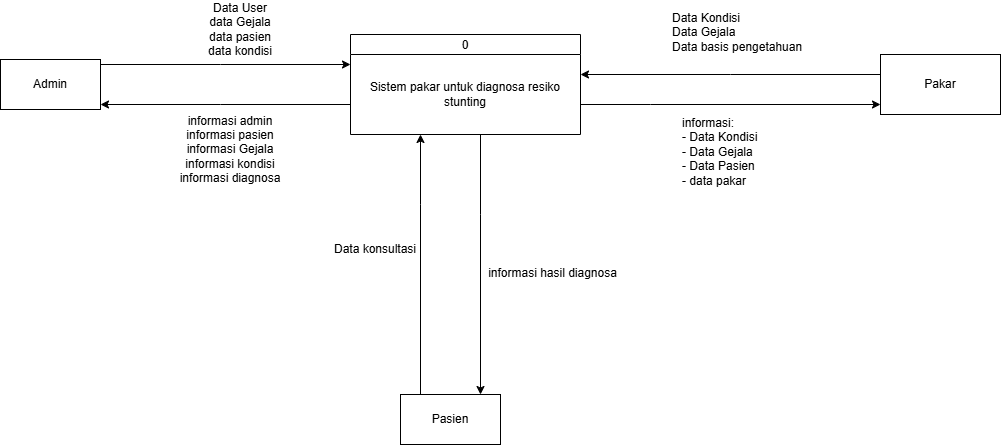

The diagram above was exported from draw.io. Its source (the exported page's mxGraphModel, read from the mxfile embedded in the PNG):
<mxGraphModel dx="1722" dy="473" grid="1" gridSize="10" guides="1" tooltips="1" connect="1" arrows="1" fold="1" page="1" pageScale="1" pageWidth="850" pageHeight="1100" math="0" shadow="0">
  <root>
    <mxCell id="0" />
    <mxCell id="1" parent="0" />
    <mxCell id="2" style="edgeStyle=orthogonalEdgeStyle;rounded=0;orthogonalLoop=1;jettySize=auto;html=1;" edge="1" source="3" target="6" parent="1">
      <mxGeometry relative="1" as="geometry">
        <Array as="points">
          <mxPoint x="160" y="180" />
          <mxPoint x="160" y="180" />
        </Array>
      </mxGeometry>
    </mxCell>
    <mxCell id="3" value="0" style="swimlane;fontStyle=0;childLayout=stackLayout;horizontal=1;startSize=20;fillColor=#ffffff;horizontalStack=0;resizeParent=1;resizeParentMax=0;resizeLast=0;collapsible=0;marginBottom=0;swimlaneFillColor=#ffffff;" vertex="1" parent="1">
      <mxGeometry x="290" y="110" width="230" height="100" as="geometry" />
    </mxCell>
    <mxCell id="4" value="Sistem pakar untuk diagnosa resiko stunting" style="text;html=1;whiteSpace=wrap;strokeColor=none;fillColor=none;align=center;verticalAlign=middle;rounded=0;" vertex="1" parent="3">
      <mxGeometry y="20" width="230" height="80" as="geometry" />
    </mxCell>
    <mxCell id="5" style="edgeStyle=orthogonalEdgeStyle;rounded=0;orthogonalLoop=1;jettySize=auto;html=1;" edge="1" source="6" target="3" parent="1">
      <mxGeometry relative="1" as="geometry">
        <Array as="points">
          <mxPoint x="160" y="140" />
          <mxPoint x="160" y="140" />
        </Array>
      </mxGeometry>
    </mxCell>
    <mxCell id="6" value="Admin" style="html=1;dashed=0;whiteSpace=wrap;" vertex="1" parent="1">
      <mxGeometry x="-60" y="135" width="100" height="50" as="geometry" />
    </mxCell>
    <mxCell id="7" value="Data User&lt;div&gt;data Gejala&lt;/div&gt;&lt;div&gt;data pasien&lt;/div&gt;&lt;div&gt;data kondisi&lt;/div&gt;" style="text;html=1;whiteSpace=wrap;strokeColor=none;fillColor=none;align=center;verticalAlign=middle;rounded=0;" vertex="1" parent="1">
      <mxGeometry x="120" y="90" width="120" height="30" as="geometry" />
    </mxCell>
    <mxCell id="8" value="informasi admin&lt;div&gt;informasi pasien&lt;/div&gt;&lt;div&gt;informasi Gejala&lt;/div&gt;&lt;div&gt;informasi kondisi&lt;/div&gt;&lt;div&gt;informasi diagnosa&lt;/div&gt;" style="text;html=1;whiteSpace=wrap;strokeColor=none;fillColor=none;align=center;verticalAlign=middle;rounded=0;" vertex="1" parent="1">
      <mxGeometry x="110" y="210" width="120" height="30" as="geometry" />
    </mxCell>
    <mxCell id="9" style="edgeStyle=orthogonalEdgeStyle;rounded=0;orthogonalLoop=1;jettySize=auto;html=1;" edge="1" parent="1">
      <mxGeometry relative="1" as="geometry">
        <Array as="points">
          <mxPoint x="360" y="280" />
          <mxPoint x="360" y="280" />
        </Array>
        <mxPoint x="360" y="470" as="sourcePoint" />
        <mxPoint x="360" y="210" as="targetPoint" />
      </mxGeometry>
    </mxCell>
    <mxCell id="10" value="Pasien" style="html=1;dashed=0;whiteSpace=wrap;" vertex="1" parent="1">
      <mxGeometry x="340" y="470" width="100" height="50" as="geometry" />
    </mxCell>
    <mxCell id="11" value="Data konsultasi" style="text;html=1;whiteSpace=wrap;strokeColor=none;fillColor=none;align=center;verticalAlign=middle;rounded=0;" vertex="1" parent="1">
      <mxGeometry x="260" y="310" width="110" height="30" as="geometry" />
    </mxCell>
    <mxCell id="12" value="&lt;br&gt;&lt;div&gt;informasi hasil diagnosa&lt;/div&gt;" style="text;html=1;whiteSpace=wrap;strokeColor=none;fillColor=none;align=center;verticalAlign=middle;rounded=0;" vertex="1" parent="1">
      <mxGeometry x="425" y="326" width="135" height="30" as="geometry" />
    </mxCell>
    <mxCell id="13" style="edgeStyle=orthogonalEdgeStyle;rounded=0;orthogonalLoop=1;jettySize=auto;html=1;" edge="1" source="4" target="10" parent="1">
      <mxGeometry relative="1" as="geometry">
        <Array as="points">
          <mxPoint x="420" y="290" />
          <mxPoint x="420" y="290" />
        </Array>
      </mxGeometry>
    </mxCell>
    <mxCell id="14" style="edgeStyle=orthogonalEdgeStyle;rounded=0;orthogonalLoop=1;jettySize=auto;html=1;" edge="1" source="15" target="4" parent="1">
      <mxGeometry relative="1" as="geometry">
        <Array as="points">
          <mxPoint x="670" y="150" />
          <mxPoint x="670" y="150" />
        </Array>
      </mxGeometry>
    </mxCell>
    <mxCell id="15" value="Pakar" style="rounded=0;whiteSpace=wrap;html=1;" vertex="1" parent="1">
      <mxGeometry x="820" y="130" width="120" height="60" as="geometry" />
    </mxCell>
    <mxCell id="16" style="edgeStyle=orthogonalEdgeStyle;rounded=0;orthogonalLoop=1;jettySize=auto;html=1;" edge="1" source="4" target="15" parent="1">
      <mxGeometry relative="1" as="geometry">
        <Array as="points">
          <mxPoint x="590" y="180" />
          <mxPoint x="590" y="180" />
        </Array>
      </mxGeometry>
    </mxCell>
    <mxCell id="17" value="&lt;span style=&quot;background-color: transparent; color: light-dark(rgb(0, 0, 0), rgb(255, 255, 255));&quot;&gt;Data Kondisi&lt;/span&gt;&lt;br&gt;&lt;span style=&quot;background-color: transparent; color: light-dark(rgb(0, 0, 0), rgb(255, 255, 255));&quot;&gt;Data Gejala&lt;/span&gt;&lt;br&gt;&lt;span style=&quot;background-color: transparent; color: light-dark(rgb(0, 0, 0), rgb(255, 255, 255));&quot;&gt;Data basis pengetahuan&lt;/span&gt;" style="text;whiteSpace=wrap;html=1;" vertex="1" parent="1">
      <mxGeometry x="610" y="80" width="160" height="80" as="geometry" />
    </mxCell>
    <mxCell id="18" value="informasi:&lt;br&gt;- Data Kondisi&lt;br&gt;- Data Gejala&lt;br&gt;- Data Pasien&lt;br&gt;- data pakar" style="text;whiteSpace=wrap;html=1;" vertex="1" parent="1">
      <mxGeometry x="620" y="185" width="110" height="100" as="geometry" />
    </mxCell>
  </root>
</mxGraphModel>